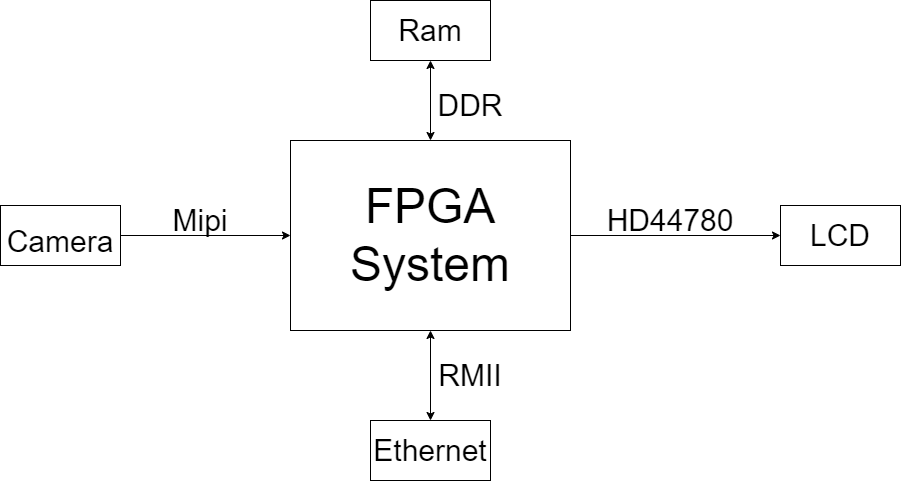

The diagram above was exported from draw.io. Its source (the exported page's mxGraphModel, read from the mxfile embedded in the PNG):
<mxGraphModel dx="1038" dy="641" grid="1" gridSize="10" guides="1" tooltips="1" connect="1" arrows="1" fold="1" page="1" pageScale="1" pageWidth="850" pageHeight="1100" math="0" shadow="0">
  <root>
    <mxCell id="0" />
    <mxCell id="1" parent="0" />
    <mxCell id="6ytGJDUvpgf7y4V2lMj0-9" style="edgeStyle=orthogonalEdgeStyle;rounded=0;orthogonalLoop=1;jettySize=auto;html=1;exitX=1;exitY=0.5;exitDx=0;exitDy=0;entryX=0;entryY=0.5;entryDx=0;entryDy=0;fontSize=30;startArrow=none;startFill=0;" edge="1" parent="1" source="6ytGJDUvpgf7y4V2lMj0-1" target="6ytGJDUvpgf7y4V2lMj0-8">
      <mxGeometry relative="1" as="geometry" />
    </mxCell>
    <mxCell id="6ytGJDUvpgf7y4V2lMj0-12" style="edgeStyle=orthogonalEdgeStyle;rounded=0;orthogonalLoop=1;jettySize=auto;html=1;exitX=0.5;exitY=1;exitDx=0;exitDy=0;entryX=0.5;entryY=0;entryDx=0;entryDy=0;fontSize=30;startArrow=classic;startFill=1;" edge="1" parent="1" source="6ytGJDUvpgf7y4V2lMj0-1" target="6ytGJDUvpgf7y4V2lMj0-11">
      <mxGeometry relative="1" as="geometry" />
    </mxCell>
    <mxCell id="6ytGJDUvpgf7y4V2lMj0-1" value="&lt;font style=&quot;font-size: 48px;&quot;&gt;FPGA System&lt;/font&gt;" style="rounded=0;whiteSpace=wrap;html=1;" vertex="1" parent="1">
      <mxGeometry x="340" y="190" width="280" height="190" as="geometry" />
    </mxCell>
    <mxCell id="6ytGJDUvpgf7y4V2lMj0-3" style="edgeStyle=orthogonalEdgeStyle;rounded=0;orthogonalLoop=1;jettySize=auto;html=1;exitX=1;exitY=0.5;exitDx=0;exitDy=0;entryX=0;entryY=0.5;entryDx=0;entryDy=0;fontSize=48;" edge="1" parent="1" source="6ytGJDUvpgf7y4V2lMj0-2" target="6ytGJDUvpgf7y4V2lMj0-1">
      <mxGeometry relative="1" as="geometry" />
    </mxCell>
    <mxCell id="6ytGJDUvpgf7y4V2lMj0-2" value="&lt;font style=&quot;font-size: 30px;&quot;&gt;Camera&lt;/font&gt;" style="rounded=0;whiteSpace=wrap;html=1;fontSize=48;" vertex="1" parent="1">
      <mxGeometry x="50" y="255" width="120" height="60" as="geometry" />
    </mxCell>
    <mxCell id="6ytGJDUvpgf7y4V2lMj0-4" value="Mipi" style="text;html=1;strokeColor=none;fillColor=none;align=center;verticalAlign=middle;whiteSpace=wrap;rounded=0;fontSize=30;" vertex="1" parent="1">
      <mxGeometry x="220" y="255" width="60" height="30" as="geometry" />
    </mxCell>
    <mxCell id="6ytGJDUvpgf7y4V2lMj0-6" style="edgeStyle=orthogonalEdgeStyle;rounded=0;orthogonalLoop=1;jettySize=auto;html=1;exitX=0.5;exitY=1;exitDx=0;exitDy=0;entryX=0.5;entryY=0;entryDx=0;entryDy=0;fontSize=30;startArrow=classic;startFill=1;" edge="1" parent="1" source="6ytGJDUvpgf7y4V2lMj0-5" target="6ytGJDUvpgf7y4V2lMj0-1">
      <mxGeometry relative="1" as="geometry" />
    </mxCell>
    <mxCell id="6ytGJDUvpgf7y4V2lMj0-5" value="Ram" style="rounded=0;whiteSpace=wrap;html=1;fontSize=30;" vertex="1" parent="1">
      <mxGeometry x="420" y="50" width="120" height="60" as="geometry" />
    </mxCell>
    <mxCell id="6ytGJDUvpgf7y4V2lMj0-7" value="DDR" style="text;html=1;strokeColor=none;fillColor=none;align=center;verticalAlign=middle;whiteSpace=wrap;rounded=0;fontSize=30;" vertex="1" parent="1">
      <mxGeometry x="490" y="140" width="60" height="30" as="geometry" />
    </mxCell>
    <mxCell id="6ytGJDUvpgf7y4V2lMj0-8" value="LCD" style="rounded=0;whiteSpace=wrap;html=1;fontSize=30;" vertex="1" parent="1">
      <mxGeometry x="830" y="255" width="120" height="60" as="geometry" />
    </mxCell>
    <mxCell id="6ytGJDUvpgf7y4V2lMj0-10" value="HD44780" style="text;html=1;strokeColor=none;fillColor=none;align=center;verticalAlign=middle;whiteSpace=wrap;rounded=0;fontSize=30;" vertex="1" parent="1">
      <mxGeometry x="690" y="255" width="60" height="30" as="geometry" />
    </mxCell>
    <mxCell id="6ytGJDUvpgf7y4V2lMj0-11" value="Ethernet" style="rounded=0;whiteSpace=wrap;html=1;fontSize=30;" vertex="1" parent="1">
      <mxGeometry x="420" y="470" width="120" height="60" as="geometry" />
    </mxCell>
    <mxCell id="6ytGJDUvpgf7y4V2lMj0-13" value="RMII" style="text;html=1;strokeColor=none;fillColor=none;align=center;verticalAlign=middle;whiteSpace=wrap;rounded=0;fontSize=30;" vertex="1" parent="1">
      <mxGeometry x="490" y="410" width="60" height="30" as="geometry" />
    </mxCell>
  </root>
</mxGraphModel>